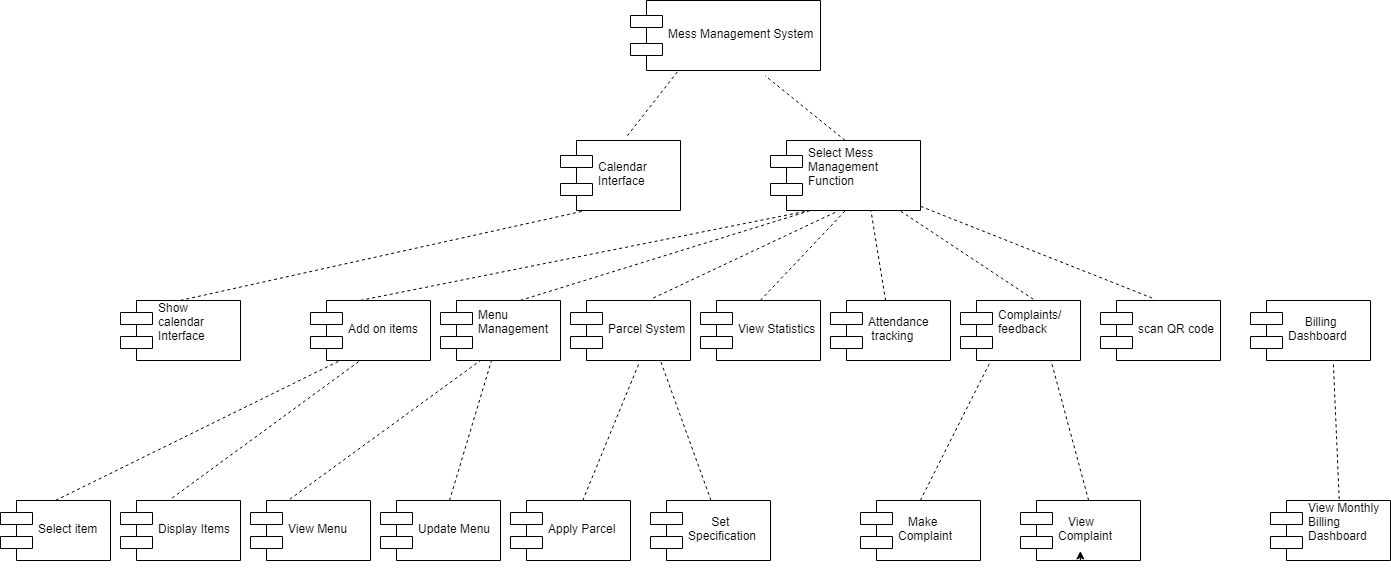

The diagram above was exported from draw.io. Its source (the exported page's mxGraphModel, read from the mxfile embedded in the PNG):
<mxGraphModel dx="1876" dy="586" grid="1" gridSize="10" guides="1" tooltips="1" connect="1" arrows="1" fold="1" page="1" pageScale="1" pageWidth="850" pageHeight="1100" math="0" shadow="0">
  <root>
    <mxCell id="0" />
    <mxCell id="1" parent="0" />
    <mxCell id="mah_2u0lsBGexF0vocPk-1" value="Mess Management System" style="shape=component;align=left;spacingLeft=36;" vertex="1" parent="1">
      <mxGeometry x="360" y="60" width="190" height="70" as="geometry" />
    </mxCell>
    <mxCell id="mah_2u0lsBGexF0vocPk-3" value="Calendar &#10;Interface" style="shape=component;align=left;spacingLeft=36;" vertex="1" parent="1">
      <mxGeometry x="290" y="200" width="120" height="70" as="geometry" />
    </mxCell>
    <mxCell id="mah_2u0lsBGexF0vocPk-4" value="Select Mess &#10;Management &#10;Function&#10;" style="shape=component;align=left;spacingLeft=36;" vertex="1" parent="1">
      <mxGeometry x="500" y="200" width="150" height="70" as="geometry" />
    </mxCell>
    <mxCell id="mah_2u0lsBGexF0vocPk-7" value="" style="endArrow=none;dashed=1;html=1;entryX=0.25;entryY=1;entryDx=0;entryDy=0;exitX=0.558;exitY=-0.067;exitDx=0;exitDy=0;exitPerimeter=0;" edge="1" parent="1" source="mah_2u0lsBGexF0vocPk-3" target="mah_2u0lsBGexF0vocPk-1">
      <mxGeometry width="50" height="50" relative="1" as="geometry">
        <mxPoint x="190" y="330" as="sourcePoint" />
        <mxPoint x="240" y="280" as="targetPoint" />
      </mxGeometry>
    </mxCell>
    <mxCell id="mah_2u0lsBGexF0vocPk-8" value="" style="endArrow=none;dashed=1;html=1;entryX=0.711;entryY=1.071;entryDx=0;entryDy=0;entryPerimeter=0;exitX=0.5;exitY=0;exitDx=0;exitDy=0;" edge="1" parent="1" source="mah_2u0lsBGexF0vocPk-4" target="mah_2u0lsBGexF0vocPk-1">
      <mxGeometry width="50" height="50" relative="1" as="geometry">
        <mxPoint x="610" y="190" as="sourcePoint" />
        <mxPoint x="240" y="280" as="targetPoint" />
      </mxGeometry>
    </mxCell>
    <mxCell id="mah_2u0lsBGexF0vocPk-12" value="Menu &#10;Management&#10;" style="shape=component;align=left;spacingLeft=36;" vertex="1" parent="1">
      <mxGeometry x="170" y="360" width="120" height="60" as="geometry" />
    </mxCell>
    <mxCell id="mah_2u0lsBGexF0vocPk-13" value="View Statistics" style="shape=component;align=left;spacingLeft=36;" vertex="1" parent="1">
      <mxGeometry x="430" y="360" width="120" height="60" as="geometry" />
    </mxCell>
    <mxCell id="TqNTNpTACXdhDSNsrm7k-1" value="Attendance&#10; tracking" style="shape=component;align=left;spacingLeft=36;" vertex="1" parent="1">
      <mxGeometry x="560" y="360" width="120" height="60" as="geometry" />
    </mxCell>
    <mxCell id="TqNTNpTACXdhDSNsrm7k-2" value="Complaints/&#10;feedback&#10;" style="shape=component;align=left;spacingLeft=36;" vertex="1" parent="1">
      <mxGeometry x="690" y="360" width="120" height="60" as="geometry" />
    </mxCell>
    <mxCell id="TqNTNpTACXdhDSNsrm7k-3" value="Parcel System" style="shape=component;align=left;spacingLeft=36;" vertex="1" parent="1">
      <mxGeometry x="300" y="360" width="120" height="60" as="geometry" />
    </mxCell>
    <mxCell id="TqNTNpTACXdhDSNsrm7k-4" value="Add on items" style="shape=component;align=left;spacingLeft=36;" vertex="1" parent="1">
      <mxGeometry x="40" y="360" width="120" height="60" as="geometry" />
    </mxCell>
    <mxCell id="TqNTNpTACXdhDSNsrm7k-5" value="scan QR code" style="shape=component;align=left;spacingLeft=36;" vertex="1" parent="1">
      <mxGeometry x="830" y="360" width="120" height="60" as="geometry" />
    </mxCell>
    <mxCell id="TqNTNpTACXdhDSNsrm7k-6" value="" style="endArrow=none;dashed=1;html=1;entryX=0.25;entryY=1;entryDx=0;entryDy=0;exitX=0.417;exitY=0;exitDx=0;exitDy=0;exitPerimeter=0;" edge="1" parent="1" source="TqNTNpTACXdhDSNsrm7k-4" target="mah_2u0lsBGexF0vocPk-4">
      <mxGeometry width="50" height="50" relative="1" as="geometry">
        <mxPoint x="40" y="490" as="sourcePoint" />
        <mxPoint x="90" y="440" as="targetPoint" />
      </mxGeometry>
    </mxCell>
    <mxCell id="TqNTNpTACXdhDSNsrm7k-7" value="" style="endArrow=none;dashed=1;html=1;exitX=0.667;exitY=0;exitDx=0;exitDy=0;exitPerimeter=0;" edge="1" parent="1" source="mah_2u0lsBGexF0vocPk-12">
      <mxGeometry width="50" height="50" relative="1" as="geometry">
        <mxPoint x="40" y="490" as="sourcePoint" />
        <mxPoint x="540" y="270" as="targetPoint" />
      </mxGeometry>
    </mxCell>
    <mxCell id="TqNTNpTACXdhDSNsrm7k-8" value="" style="endArrow=none;dashed=1;html=1;entryX=0.431;entryY=1.024;entryDx=0;entryDy=0;entryPerimeter=0;exitX=0.695;exitY=-0.041;exitDx=0;exitDy=0;exitPerimeter=0;" edge="1" parent="1" source="TqNTNpTACXdhDSNsrm7k-3" target="mah_2u0lsBGexF0vocPk-4">
      <mxGeometry width="50" height="50" relative="1" as="geometry">
        <mxPoint x="40" y="560" as="sourcePoint" />
        <mxPoint x="90" y="510" as="targetPoint" />
      </mxGeometry>
    </mxCell>
    <mxCell id="TqNTNpTACXdhDSNsrm7k-9" value="" style="endArrow=none;dashed=1;html=1;entryX=0.5;entryY=1;entryDx=0;entryDy=0;exitX=0.5;exitY=0;exitDx=0;exitDy=0;" edge="1" parent="1" source="mah_2u0lsBGexF0vocPk-13" target="mah_2u0lsBGexF0vocPk-4">
      <mxGeometry width="50" height="50" relative="1" as="geometry">
        <mxPoint x="500" y="350" as="sourcePoint" />
        <mxPoint x="90" y="580" as="targetPoint" />
      </mxGeometry>
    </mxCell>
    <mxCell id="TqNTNpTACXdhDSNsrm7k-10" value="" style="endArrow=none;dashed=1;html=1;entryX=0.667;entryY=1;entryDx=0;entryDy=0;entryPerimeter=0;" edge="1" parent="1" source="TqNTNpTACXdhDSNsrm7k-1" target="mah_2u0lsBGexF0vocPk-4">
      <mxGeometry width="50" height="50" relative="1" as="geometry">
        <mxPoint x="610" y="350" as="sourcePoint" />
        <mxPoint x="90" y="650" as="targetPoint" />
      </mxGeometry>
    </mxCell>
    <mxCell id="TqNTNpTACXdhDSNsrm7k-11" value="" style="endArrow=none;dashed=1;html=1;entryX=0.867;entryY=1;entryDx=0;entryDy=0;entryPerimeter=0;exitX=0.602;exitY=-0.022;exitDx=0;exitDy=0;exitPerimeter=0;" edge="1" parent="1" source="TqNTNpTACXdhDSNsrm7k-2" target="mah_2u0lsBGexF0vocPk-4">
      <mxGeometry width="50" height="50" relative="1" as="geometry">
        <mxPoint x="40" y="490" as="sourcePoint" />
        <mxPoint x="90" y="440" as="targetPoint" />
      </mxGeometry>
    </mxCell>
    <mxCell id="TqNTNpTACXdhDSNsrm7k-12" value="" style="endArrow=none;dashed=1;html=1;entryX=1.003;entryY=0.939;entryDx=0;entryDy=0;entryPerimeter=0;exitX=0.435;exitY=-0.041;exitDx=0;exitDy=0;exitPerimeter=0;" edge="1" parent="1" source="TqNTNpTACXdhDSNsrm7k-5" target="mah_2u0lsBGexF0vocPk-4">
      <mxGeometry width="50" height="50" relative="1" as="geometry">
        <mxPoint x="870" y="350" as="sourcePoint" />
        <mxPoint x="660" y="272" as="targetPoint" />
        <Array as="points" />
      </mxGeometry>
    </mxCell>
    <mxCell id="TqNTNpTACXdhDSNsrm7k-13" value="View Menu" style="shape=component;align=left;spacingLeft=36;" vertex="1" parent="1">
      <mxGeometry x="-20" y="560" width="120" height="60" as="geometry" />
    </mxCell>
    <mxCell id="TqNTNpTACXdhDSNsrm7k-14" value="Update Menu" style="shape=component;align=left;spacingLeft=36;" vertex="1" parent="1">
      <mxGeometry x="110" y="560" width="120" height="60" as="geometry" />
    </mxCell>
    <mxCell id="TqNTNpTACXdhDSNsrm7k-15" value="" style="endArrow=none;dashed=1;html=1;exitX=0.332;exitY=-0.023;exitDx=0;exitDy=0;exitPerimeter=0;" edge="1" parent="1" source="TqNTNpTACXdhDSNsrm7k-13">
      <mxGeometry width="50" height="50" relative="1" as="geometry">
        <mxPoint x="40" y="680" as="sourcePoint" />
        <mxPoint x="210" y="420" as="targetPoint" />
      </mxGeometry>
    </mxCell>
    <mxCell id="TqNTNpTACXdhDSNsrm7k-16" value="" style="endArrow=none;dashed=1;html=1;" edge="1" parent="1" source="TqNTNpTACXdhDSNsrm7k-14" target="mah_2u0lsBGexF0vocPk-12">
      <mxGeometry width="50" height="50" relative="1" as="geometry">
        <mxPoint x="40" y="680" as="sourcePoint" />
        <mxPoint x="90" y="630" as="targetPoint" />
        <Array as="points" />
      </mxGeometry>
    </mxCell>
    <mxCell id="TqNTNpTACXdhDSNsrm7k-17" value="   Make &#10;Complaint" style="shape=component;align=left;spacingLeft=36;" vertex="1" parent="1">
      <mxGeometry x="590" y="560" width="120" height="60" as="geometry" />
    </mxCell>
    <mxCell id="TqNTNpTACXdhDSNsrm7k-18" value="   View &#10;Complaint" style="shape=component;align=left;spacingLeft=36;" vertex="1" parent="1">
      <mxGeometry x="750" y="560" width="120" height="60" as="geometry" />
    </mxCell>
    <mxCell id="TqNTNpTACXdhDSNsrm7k-19" value="Select item" style="shape=component;align=left;spacingLeft=36;" vertex="1" parent="1">
      <mxGeometry x="-270" y="560" width="110" height="60" as="geometry" />
    </mxCell>
    <mxCell id="TqNTNpTACXdhDSNsrm7k-20" value="Display Items" style="shape=component;align=left;spacingLeft=36;" vertex="1" parent="1">
      <mxGeometry x="-150" y="560" width="120" height="60" as="geometry" />
    </mxCell>
    <mxCell id="TqNTNpTACXdhDSNsrm7k-21" value="Apply Parcel" style="shape=component;align=left;spacingLeft=36;" vertex="1" parent="1">
      <mxGeometry x="240" y="560" width="120" height="60" as="geometry" />
    </mxCell>
    <mxCell id="TqNTNpTACXdhDSNsrm7k-22" value="       Set &#10;Specification" style="shape=component;align=left;spacingLeft=36;" vertex="1" parent="1">
      <mxGeometry x="380" y="560" width="120" height="60" as="geometry" />
    </mxCell>
    <mxCell id="TqNTNpTACXdhDSNsrm7k-25" value="" style="endArrow=none;dashed=1;html=1;entryX=0.25;entryY=1;entryDx=0;entryDy=0;exitX=0.5;exitY=0;exitDx=0;exitDy=0;" edge="1" parent="1" source="TqNTNpTACXdhDSNsrm7k-19" target="TqNTNpTACXdhDSNsrm7k-4">
      <mxGeometry width="50" height="50" relative="1" as="geometry">
        <mxPoint x="-320" y="1160" as="sourcePoint" />
        <mxPoint x="-270" y="1110" as="targetPoint" />
      </mxGeometry>
    </mxCell>
    <mxCell id="TqNTNpTACXdhDSNsrm7k-26" value="" style="endArrow=none;dashed=1;html=1;entryX=0.417;entryY=1;entryDx=0;entryDy=0;entryPerimeter=0;exitX=0.435;exitY=-0.041;exitDx=0;exitDy=0;exitPerimeter=0;" edge="1" parent="1" source="TqNTNpTACXdhDSNsrm7k-20" target="TqNTNpTACXdhDSNsrm7k-4">
      <mxGeometry width="50" height="50" relative="1" as="geometry">
        <mxPoint x="-320" y="1160" as="sourcePoint" />
        <mxPoint x="-270" y="1110" as="targetPoint" />
      </mxGeometry>
    </mxCell>
    <mxCell id="TqNTNpTACXdhDSNsrm7k-27" value="     Billing &#10;Dashboard" style="shape=component;align=left;spacingLeft=36;" vertex="1" parent="1">
      <mxGeometry x="980" y="360" width="120" height="60" as="geometry" />
    </mxCell>
    <mxCell id="TqNTNpTACXdhDSNsrm7k-28" value="" style="endArrow=none;dashed=1;html=1;entryX=0.573;entryY=1.037;entryDx=0;entryDy=0;entryPerimeter=0;" edge="1" parent="1" source="TqNTNpTACXdhDSNsrm7k-21" target="TqNTNpTACXdhDSNsrm7k-3">
      <mxGeometry width="50" height="50" relative="1" as="geometry">
        <mxPoint x="110" y="690" as="sourcePoint" />
        <mxPoint x="160" y="640" as="targetPoint" />
      </mxGeometry>
    </mxCell>
    <mxCell id="TqNTNpTACXdhDSNsrm7k-30" value="" style="endArrow=none;dashed=1;html=1;entryX=0.75;entryY=1;entryDx=0;entryDy=0;exitX=0.5;exitY=0;exitDx=0;exitDy=0;" edge="1" parent="1" source="TqNTNpTACXdhDSNsrm7k-22" target="TqNTNpTACXdhDSNsrm7k-3">
      <mxGeometry width="50" height="50" relative="1" as="geometry">
        <mxPoint x="110" y="690" as="sourcePoint" />
        <mxPoint x="160" y="640" as="targetPoint" />
      </mxGeometry>
    </mxCell>
    <mxCell id="TqNTNpTACXdhDSNsrm7k-31" style="edgeStyle=orthogonalEdgeStyle;rounded=0;orthogonalLoop=1;jettySize=auto;html=1;exitX=0.5;exitY=1;exitDx=0;exitDy=0;entryX=0.5;entryY=0.841;entryDx=0;entryDy=0;entryPerimeter=0;" edge="1" parent="1" source="TqNTNpTACXdhDSNsrm7k-18" target="TqNTNpTACXdhDSNsrm7k-18">
      <mxGeometry relative="1" as="geometry" />
    </mxCell>
    <mxCell id="TqNTNpTACXdhDSNsrm7k-32" value="" style="endArrow=none;dashed=1;html=1;entryX=0.25;entryY=1;entryDx=0;entryDy=0;exitX=0.5;exitY=0;exitDx=0;exitDy=0;" edge="1" parent="1" source="TqNTNpTACXdhDSNsrm7k-17" target="TqNTNpTACXdhDSNsrm7k-2">
      <mxGeometry width="50" height="50" relative="1" as="geometry">
        <mxPoint x="560" y="550" as="sourcePoint" />
        <mxPoint x="590" y="430" as="targetPoint" />
      </mxGeometry>
    </mxCell>
    <mxCell id="TqNTNpTACXdhDSNsrm7k-33" value="" style="endArrow=none;dashed=1;html=1;entryX=0.75;entryY=1;entryDx=0;entryDy=0;exitX=0.569;exitY=-0.002;exitDx=0;exitDy=0;exitPerimeter=0;" edge="1" parent="1" source="TqNTNpTACXdhDSNsrm7k-18" target="TqNTNpTACXdhDSNsrm7k-2">
      <mxGeometry width="50" height="50" relative="1" as="geometry">
        <mxPoint x="110" y="700" as="sourcePoint" />
        <mxPoint x="160" y="650" as="targetPoint" />
      </mxGeometry>
    </mxCell>
    <mxCell id="TqNTNpTACXdhDSNsrm7k-34" value="View Monthly &#10;Billing&#10;Dashboard&#10;" style="shape=component;align=left;spacingLeft=36;" vertex="1" parent="1">
      <mxGeometry x="1000" y="560" width="120" height="60" as="geometry" />
    </mxCell>
    <mxCell id="TqNTNpTACXdhDSNsrm7k-36" value="" style="endArrow=none;dashed=1;html=1;entryX=0.69;entryY=1.018;entryDx=0;entryDy=0;entryPerimeter=0;exitX=0.577;exitY=-0.022;exitDx=0;exitDy=0;exitPerimeter=0;" edge="1" parent="1" source="TqNTNpTACXdhDSNsrm7k-34" target="TqNTNpTACXdhDSNsrm7k-27">
      <mxGeometry width="50" height="50" relative="1" as="geometry">
        <mxPoint x="110" y="700" as="sourcePoint" />
        <mxPoint x="160" y="650" as="targetPoint" />
      </mxGeometry>
    </mxCell>
    <mxCell id="TqNTNpTACXdhDSNsrm7k-37" value="Show  &#10;calendar &#10;Interface&#10;" style="shape=component;align=left;spacingLeft=36;" vertex="1" parent="1">
      <mxGeometry x="-150" y="360" width="120" height="60" as="geometry" />
    </mxCell>
    <mxCell id="TqNTNpTACXdhDSNsrm7k-38" value="" style="endArrow=none;dashed=1;html=1;entryX=0.195;entryY=1.007;entryDx=0;entryDy=0;entryPerimeter=0;exitX=0.5;exitY=0;exitDx=0;exitDy=0;" edge="1" parent="1" source="TqNTNpTACXdhDSNsrm7k-37" target="mah_2u0lsBGexF0vocPk-3">
      <mxGeometry width="50" height="50" relative="1" as="geometry">
        <mxPoint x="-220" y="700" as="sourcePoint" />
        <mxPoint x="-170" y="650" as="targetPoint" />
      </mxGeometry>
    </mxCell>
  </root>
</mxGraphModel>